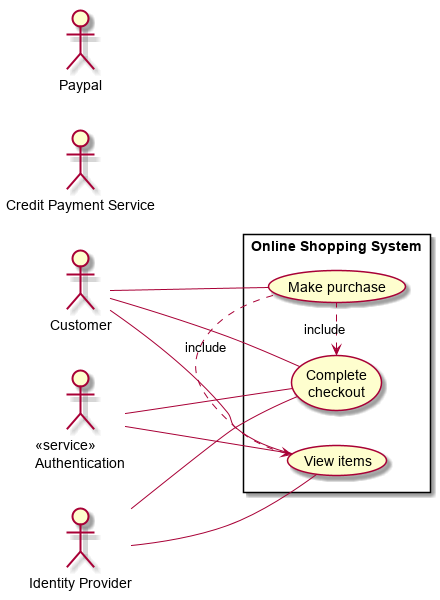

The diagram above was rendered by PlantUML. Its source (embedded in the PNG):
@startuml
left to right direction
actor Customer
actor :<<service>>\nAuthentication:
actor :Identity Provider:
actor :Credit Payment Service:
actor :Paypal:
rectangle  "Online Shopping System" {
Customer -- (Make purchase)
Customer -- (Complete\ncheckout)
Customer -- (View items)

:<<service>>\nAuthentication:-- (View items)
:<<service>>\nAuthentication:-- (Complete\ncheckout)


:Identity Provider:-- (View items)
:Identity Provider:-- (Complete\ncheckout)

(View items) <. (Make purchase) : include
(Complete\ncheckout) <. (Make purchase) : include

}


@enduml